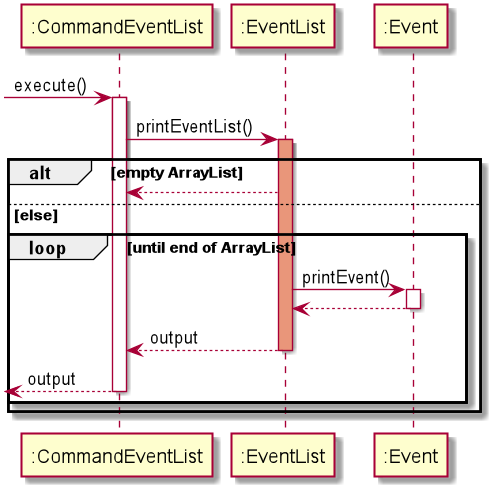

The diagram above was rendered by PlantUML. Its source (embedded in the PNG):
@startuml
 -> ":CommandEventList" : execute()

activate ":CommandEventList"

":CommandEventList"  -> ":EventList":printEventList()
activate ":EventList" #DarkSalmon
alt empty ArrayList
    ":EventList" --> ":CommandEventList"
else else
    loop until end of ArrayList
        ":EventList" -> ":Event" : printEvent()
        activate ":Event"
        ":Event" --> ":EventList"
        deactivate ":Event"
        ":EventList" --> ":CommandEventList" : output
        deactivate ":EventList"
        return output
    end
    deactivate ":EventList"
    deactivate ":EventList"
    deactivate ":CommandEventList"
end
@enduml